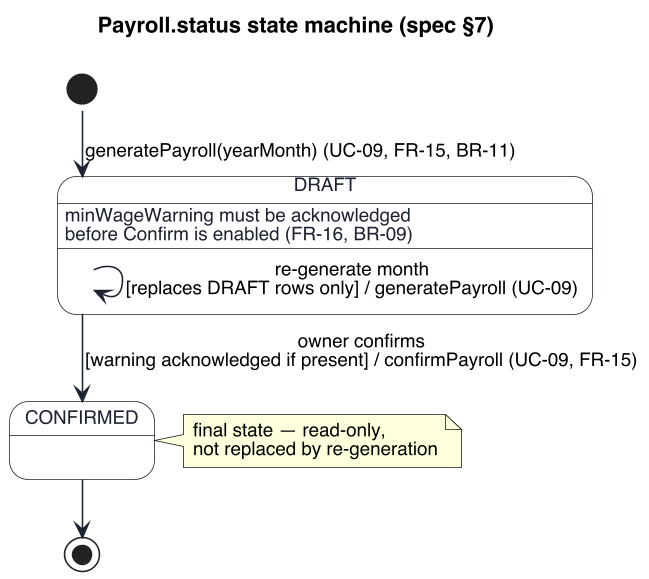

The diagram above was rendered by PlantUML. Its source (embedded in the PNG):
@startuml state-payroll
skinparamlocked dpi 150
!pragma layout smetana
skinparam defaultFontName "Helvetica"
skinparam defaultFontSize 12
skinparam shadowing false
skinparam backgroundColor #FFFFFF
skinparam state {
  BackgroundColor #FFFFFF
  BorderColor #1C2230
  FontColor #1C2230
  ArrowColor #1C2230
}

title Payroll.status state machine (spec §7)

[*] --> DRAFT : generatePayroll(yearMonth) (UC-09, FR-15, BR-11)

state DRAFT {
  DRAFT : minWageWarning must be acknowledged\nbefore Confirm is enabled (FR-16, BR-09)
  DRAFT --> DRAFT : re-generate month\n[replaces DRAFT rows only] / generatePayroll (UC-09)
}

DRAFT --> CONFIRMED : owner confirms\n[warning acknowledged if present] / confirmPayroll (UC-09, FR-15)

CONFIRMED --> [*]

note right of CONFIRMED : final state — read-only,\nnot replaced by re-generation
@enduml